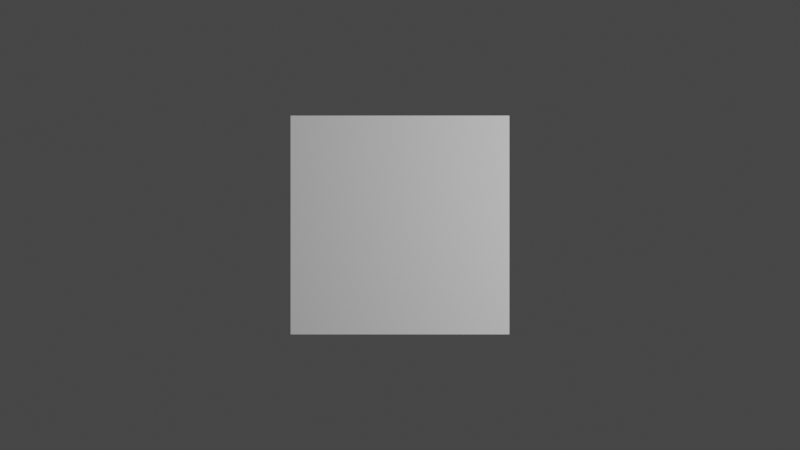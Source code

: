 # Source: blender_layout.blend  (saved by Blender 3.2.14; exported with 4.5.12 LTS)
import bpy
from mathutils import Matrix  # noqa: F401  (used for matrix-valued properties, if any)

bpy.ops.wm.read_factory_settings(use_empty=True)
scene = bpy.context.scene
scene.name = 'Scene'

# ---- collections
col_collection = bpy.data.collections.new('Collection'); scene.collection.children.link(col_collection)

# ---- materials (node trees are filled in below, after node groups)
mat_material = bpy.data.materials.new('Material')
mat_material.alpha_threshold = 0.0
mat_material.use_transparent_shadow = False
mat_material.line_color = (0.0, 0.0, 0.0, 1.0)

# ---- material node trees
mat_material.use_nodes = True; mat_material.node_tree.nodes.clear()
_N = mat_material.node_tree.nodes; _L = mat_material.node_tree.links
n0 = _N.new('ShaderNodeOutputMaterial'); n0.name = 'Material Output'; n0.location = (300, 300)
n1 = _N.new('ShaderNodeBsdfPrincipled'); n1.name = 'Principled BSDF'; n1.location = (10, 300)
n1.distribution = 'GGX'
n1.subsurface_method = 'RANDOM_WALK_SKIN'
n1.inputs[2].default_value = 0.4
n1.inputs[3].default_value = 1.45
n1.inputs[27].default_value = (0.0, 0.0, 0.0, 1.0)
n1.inputs[28].default_value = 1.0
_L.new(n1.outputs[0], n0.inputs[0])
n0.is_active_output = True

# ---- world
world_world = bpy.data.worlds.new('World'); scene.world = world_world
world_world.use_nodes = True; world_world.node_tree.nodes.clear()
_N = world_world.node_tree.nodes; _L = world_world.node_tree.links
n0 = _N.new('ShaderNodeOutputWorld'); n0.name = 'World Output'; n0.location = (300, 300)
n1 = _N.new('ShaderNodeBackground'); n1.name = 'Background'; n1.location = (10, 300)
n1.inputs[0].default_value = (0.05088, 0.05088, 0.05088, 1.0)
_L.new(n1.outputs[0], n0.inputs[0])
n0.is_active_output = True
world_world.color = (0.05088, 0.05088, 0.05088)
world_world.use_sun_shadow = False
world_world.sun_shadow_jitter_overblur = 0.0

# ---- cameras
cam_camera = bpy.data.cameras.new('Camera')
cam_camera.type = 'ORTHO'
cam_camera.clip_end = 100.0
cam_camera.ortho_scale = 7.314

# ---- lights
light_light = bpy.data.lights.new('Light', 'POINT')
light_light.transmission_factor = 0.0
light_light.energy = 1000.0
light_light.shadow_soft_size = 0.1
light_light.shadow_maximum_resolution = 0.006
light_light.use_absolute_resolution = True

# ---- meshes
me_cube = bpy.data.meshes.new('Cube')
me_cube.from_pydata([(1.0, 1.0, 1.0), (1.0, 1.0, -1.0), (1.0, -1.0, 1.0), (1.0, -1.0, -1.0), (-1.0, 1.0, 1.0), (-1.0, 1.0, -1.0), (-1.0, -1.0, 1.0), (-1.0, -1.0, -1.0)], [], [(0, 4, 6, 2), (3, 2, 6, 7), (7, 6, 4, 5), (5, 1, 3, 7), (1, 0, 2, 3), (5, 4, 0, 1)])
_uv = me_cube.uv_layers.new(name='UVMap')
_uv.uv.foreach_set('vector', [0.625, 0.5, 0.875, 0.5, 0.875, 0.75, 0.625, 0.75, 0.375, 0.75, 0.625, 0.75, 0.625, 1.0, 0.375, 1.0, 0.375, 0.0, 0.625, 0.0, 0.625, 0.25, 0.375, 0.25, 0.125, 0.5, 0.375, 0.5, 0.375, 0.75, 0.125, 0.75, 0.375, 0.5, 0.625, 0.5, 0.625, 0.75, 0.375, 0.75, 0.375, 0.25, 0.625, 0.25, 0.625, 0.5, 0.375, 0.5])
me_cube.materials.append(mat_material)
me_cube.use_mirror_vertex_groups = False
me_cube.update()

# ---- objects
ob_target = bpy.data.objects.new('Target', None)
ob_cube = bpy.data.objects.new('Cube', me_cube)
ob_light = bpy.data.objects.new('Light', light_light)
ob_camera = bpy.data.objects.new('Camera', cam_camera)

# ---- transforms, parenting, visibility, modifiers, constraints
ob_target.location = (0.0, 0.0, 0.0)
ob_target.scale = (0.9569, 0.9569, 0.9569)
ob_target.empty_display_type = 'CUBE'
ob_target.empty_display_size = 2.0
ob_cube.location = (0.0, 0.0, 0.0)
ob_cube.lock_rotations_4d = False
ob_cube.empty_display_type = 'ARROWS'
ob_cube.lineart.crease_threshold = 0.0
_m = ob_cube.modifiers.new('Remesh', 'REMESH')
ob_light.location = (4.076, 1.005, 5.904)
ob_light.rotation_euler = (0.6503, 0.05522, 1.866)
ob_light.lock_rotations_4d = False
ob_light.empty_display_type = 'ARROWS'
ob_light.color = (0.0, 0.0, 0.0, 0.0)
ob_light.lineart.crease_threshold = 0.0
ob_camera.location = (0.0, 0.0, 28.4)
ob_camera.lock_rotations_4d = False
ob_camera.empty_display_type = 'ARROWS'
ob_camera.color = (0.0, 0.0, 0.0, 0.0)
ob_camera.display_type = 'WIRE'
ob_camera.lineart.crease_threshold = 0.0
_c = ob_camera.constraints.new('TRACK_TO'); _c.name = 'Track To'
_c.target = ob_target

# ---- collection membership
scene.collection.objects.link(ob_target)
col_collection.objects.link(ob_cube)
col_collection.objects.link(ob_light)
col_collection.objects.link(ob_camera)

# ---- scene / render settings (as saved in the file)
scene.camera = ob_camera
scene.frame_start = 1; scene.frame_end = 250; scene.frame_set(14)
scene.render.engine = 'BLENDER_EEVEE_NEXT'
scene.render.use_placeholder = True
scene.render.use_overwrite = False
scene.cycles.sampling_pattern = 'TABULATED_SOBOL'
scene.cycles.use_light_tree = False
scene.view_settings.view_transform = 'Filmic'
bpy.context.view_layer.update()
